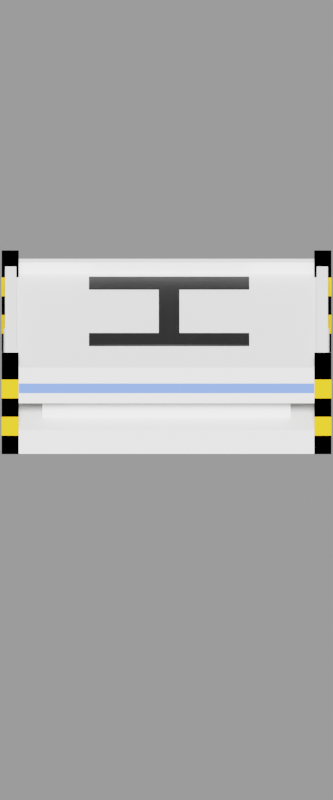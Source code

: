 # Source: supply_station.blend  (saved by Blender 5.1.30; exported with 4.5.12 LTS)
import bpy
from mathutils import Matrix  # noqa: F401  (used for matrix-valued properties, if any)

bpy.ops.wm.read_factory_settings(use_empty=True)
scene = bpy.context.scene
scene.name = 'Scene'

# ---- collections
col_collection = bpy.data.collections.new('Collection'); scene.collection.children.link(col_collection)

# ---- materials (node trees are filled in below, after node groups)
mat_material_001 = bpy.data.materials.new('Material.001')
mat_material_001.use_backface_culling_lightprobe_volume = False
mat_material_001.use_transparent_shadow = False
mat_material_008 = bpy.data.materials.new('Material.008')
mat_material_005 = bpy.data.materials.new('Material.005')
mat_material_006 = bpy.data.materials.new('Material.006')
mat_material_007 = bpy.data.materials.new('Material.007')

# ---- material node trees
mat_material_001.use_nodes = True; mat_material_001.node_tree.nodes.clear()
_N = mat_material_001.node_tree.nodes; _L = mat_material_001.node_tree.links
n0 = _N.new('ShaderNodeBsdfPrincipled'); n0.name = 'Principled BSDF'; n0.location = (10, 300)
n0.distribution = 'GGX'
n0.subsurface_method = 'BURLEY'
n0.inputs[0].default_value = (0.7849, 0.7849, 0.7849, 1.0)
n0.inputs[3].default_value = 1.45
n0.inputs[27].default_value = (0.0, 0.0, 0.0, 1.0)
n0.inputs[28].default_value = 1.0
n1 = _N.new('ShaderNodeOutputMaterial'); n1.name = 'Material Output'; n1.location = (300, 300)
_L.new(n0.outputs[0], n1.inputs[0])
n1.is_active_output = True
mat_material_008.use_nodes = True; mat_material_008.node_tree.nodes.clear()
_N = mat_material_008.node_tree.nodes; _L = mat_material_008.node_tree.links
n0 = _N.new('ShaderNodeBsdfPrincipled'); n0.name = 'Principled BSDF'; n0.location = (-200, 100)
n0.inputs[0].default_value = (0.1186, 0.2169, 0.8, 1.0)
n1 = _N.new('ShaderNodeOutputMaterial'); n1.name = 'Material Output'; n1.location = (200, 100)
_L.new(n0.outputs[0], n1.inputs[0])
n1.is_active_output = True
mat_material_005.use_nodes = True; mat_material_005.node_tree.nodes.clear()
_N = mat_material_005.node_tree.nodes; _L = mat_material_005.node_tree.links
n0 = _N.new('ShaderNodeBsdfPrincipled'); n0.name = 'Principled BSDF'; n0.location = (-200, 100)
n0.inputs[0].default_value = (0.0, 0.0, 0.0, 1.0)
n1 = _N.new('ShaderNodeOutputMaterial'); n1.name = 'Material Output'; n1.location = (200, 100)
_L.new(n0.outputs[0], n1.inputs[0])
n1.is_active_output = True
mat_material_006.use_nodes = True; mat_material_006.node_tree.nodes.clear()
_N = mat_material_006.node_tree.nodes; _L = mat_material_006.node_tree.links
n0 = _N.new('ShaderNodeBsdfPrincipled'); n0.name = 'Principled BSDF'; n0.location = (-200, 100)
n0.inputs[0].default_value = (0.0, 0.0, 0.0, 1.0)
n0.inputs[2].default_value = 1.0
n0.inputs[3].default_value = 1.0
n1 = _N.new('ShaderNodeOutputMaterial'); n1.name = 'Material Output'; n1.location = (200, 100)
_L.new(n0.outputs[0], n1.inputs[0])
n1.is_active_output = True
mat_material_007.use_nodes = True; mat_material_007.node_tree.nodes.clear()
_N = mat_material_007.node_tree.nodes; _L = mat_material_007.node_tree.links
n0 = _N.new('ShaderNodeBsdfPrincipled'); n0.name = 'Principled BSDF'; n0.location = (-200, 100)
n0.inputs[0].default_value = (0.8, 0.4133, 0.0006395, 1.0)
n1 = _N.new('ShaderNodeOutputMaterial'); n1.name = 'Material Output'; n1.location = (200, 100)
_L.new(n0.outputs[0], n1.inputs[0])
n1.is_active_output = True

# ---- world
world_world = bpy.data.worlds.new('World'); scene.world = world_world
world_world.use_nodes = True; world_world.node_tree.nodes.clear()
_N = world_world.node_tree.nodes; _L = world_world.node_tree.links
n0 = _N.new('ShaderNodeOutputWorld'); n0.name = 'World Output'; n0.location = (300, 300)
n1 = _N.new('ShaderNodeBackground'); n1.name = 'Background'; n1.location = (10, 300)
n1.inputs[0].default_value = (0.3185, 0.3185, 0.3185, 1.0)
_L.new(n1.outputs[0], n0.inputs[0])
n0.is_active_output = True
world_world.color = (0.05088, 0.05088, 0.05088)
world_world.use_sun_shadow = False
world_world.sun_shadow_jitter_overblur = 0.0

# ---- cameras
cam_camera = bpy.data.cameras.new('Camera')
cam_camera.type = 'ORTHO'
cam_camera.clip_end = 100.0

# ---- lights
light_light = bpy.data.lights.new('Light', 'SUN')
light_light.transmission_factor = 0.0
light_light.angle = 0.1993
light_light.shadow_soft_size = 0.1
light_light.shadow_cascade_max_distance = 1000.0

# ---- meshes
me_plane_004 = bpy.data.meshes.new('Plane.004')
me_plane_004.from_pydata([(-1.0, -1.0, 0.0), (1.0, -1.0, 0.0), (-1.0, 1.0, 0.0), (1.0, 1.0, 0.0), (-1.0, -0.9005, 0.0), (1.0, -0.9005, 0.0), (1.0, 0.9045, 0.0), (-1.0, 0.9045, 0.0), (0.9019, -1.0, 0.0), (0.9019, 1.0, 0.0), (-0.9059, 1.0, 0.0), (-0.9059, -1.0, 0.0), (-1.0, -1.0, 0.2128), (-1.0, -0.9005, 0.2128), (1.0, -1.0, 0.2128), (0.9019, -1.0, 0.2128), (1.0, 1.0, 0.2128), (1.0, 0.9045, 0.2128), (-1.0, 1.0, 0.2128), (-0.9059, 1.0, 0.2128), (-1.0, 0.9045, 0.2128), (1.0, -0.9005, 0.2128), (-0.9059, -1.0, 0.2128), (0.9019, 1.0, 0.2128), (-0.7631, -0.7628, 0.2128), (-0.7631, -0.6868, 0.2128), (0.7628, -0.7628, 0.2128), (0.6879, -0.7628, 0.2128), (0.7628, 0.7631, 0.2128), (0.7628, 0.6902, 0.2128), (-0.7631, 0.7631, 0.2128), (-0.6913, 0.7631, 0.2128), (-0.7631, 0.6902, 0.2128), (0.7628, -0.6868, 0.2128), (-0.6913, -0.7628, 0.2128), (0.6879, 0.7631, 0.2128), (-0.7631, -0.7628, 0.4489), (-0.7631, -0.6868, 0.4489), (0.7628, -0.7628, 0.4489), (0.6879, -0.7628, 0.4489), (0.7628, 0.7631, 0.4489), (0.7628, 0.6902, 0.4489), (-0.7631, 0.7631, 0.4489), (-0.6913, 0.7631, 0.4489), (-0.7631, 0.6902, 0.4489), (0.7628, -0.6868, 0.4489), (-0.6913, -0.7628, 0.4489), (0.6879, 0.7631, 0.4489), (-0.9918, -0.9918, 0.4489), (-0.9918, -0.8931, 0.4489), (0.9918, -0.9918, 0.4489), (0.8945, -0.9918, 0.4489), (0.9918, 0.9918, 0.4489), (0.9918, 0.8971, 0.4489), (-0.9918, 0.9918, 0.4489), (-0.8985, 0.9918, 0.4489), (-0.9918, 0.8971, 0.4489), (0.9918, -0.8931, 0.4489), (-0.8985, -0.9918, 0.4489), (0.8945, 0.9918, 0.4489), (-0.9918, -0.9918, 0.7145), (-0.9918, -0.8931, 0.7145), (0.9918, -0.9918, 0.7145), (0.8945, -0.9918, 0.7145), (0.9918, 0.9918, 0.7145), (0.9918, 0.8971, 0.7145), (-0.9918, 0.9918, 0.7145), (-0.8985, 0.9918, 0.7145), (-0.9918, 0.8971, 0.7145), (0.9918, -0.8931, 0.7145), (-0.8985, -0.9918, 0.7145), (0.8945, 0.9918, 0.7145), (-0.9239, -0.9239, 0.7671), (-0.9239, -0.8931, 0.7671), (0.9239, -0.9239, 0.7671), (0.8945, -0.9239, 0.7671), (0.9239, 0.9239, 0.7671), (0.9239, 0.8971, 0.7671), (-0.9239, 0.9239, 0.7671), (-0.8985, 0.9239, 0.7671), (-0.9239, 0.8971, 0.7671), (0.9239, -0.8931, 0.7671), (-0.8985, -0.9239, 0.7671), (0.8945, 0.9239, 0.7671), (-0.9918, -0.9918, 0.7671), (-0.9918, -0.8931, 0.7671), (0.9918, -0.9918, 0.7671), (0.8945, -0.9918, 0.7671), (0.9918, 0.9918, 0.7671), (0.9918, 0.8971, 0.7671), (-0.9918, 0.9918, 0.7671), (-0.8985, 0.9918, 0.7671), (-0.9918, 0.8971, 0.7671), (0.9918, -0.8931, 0.7671), (-0.8985, -0.9918, 0.7671), (0.8945, 0.9918, 0.7671), (-0.9239, -0.9239, 0.6698), (-0.9239, -0.8931, 0.6698), (0.9239, -0.9239, 0.6698), (0.8945, -0.9239, 0.6698), (0.9239, 0.9239, 0.6698), (0.9239, 0.8971, 0.6698), (-0.9239, 0.9239, 0.6698), (-0.8985, 0.9239, 0.6698), (-0.9239, 0.8971, 0.6698), (0.9239, -0.8931, 0.6698), (-0.8985, -0.9239, 0.6698), (0.8945, 0.9239, 0.6698), (0.9918, 0.8971, 0.5375), (0.9918, 0.8971, 0.626), (0.9918, -0.8931, 0.626), (0.9918, -0.8931, 0.5375), (-0.9918, 0.9918, 0.5375), (-0.9918, 0.9918, 0.626), (-0.8985, 0.9918, 0.626), (-0.8985, 0.9918, 0.5375), (0.8945, 0.9918, 0.626), (0.8945, 0.9918, 0.5375), (-0.9918, -0.9918, 0.5375), (-0.9918, -0.9918, 0.626), (-0.9918, -0.8931, 0.626), (-0.9918, -0.8931, 0.5375), (-0.9918, 0.8971, 0.5375), (-0.9918, 0.8971, 0.626), (-0.8985, -0.9918, 0.5375), (-0.8985, -0.9918, 0.626), (0.9918, -0.9918, 0.5375), (0.9918, -0.9918, 0.626), (0.8945, -0.9918, 0.626), (0.8945, -0.9918, 0.5375), (0.9918, 0.9918, 0.5375), (0.9918, 0.9918, 0.626)], [], [(0, 4, 7, 2, 10, 9, 3, 6, 5, 1, 8, 11), (23, 19, 31, 35), (1, 5, 21, 14), (6, 3, 16, 17), (3, 9, 23, 16), (5, 6, 17, 21), (10, 2, 18, 19), (9, 10, 19, 23), (4, 0, 12, 13), (2, 7, 20, 18), (7, 4, 13, 20), (0, 11, 22, 12), (8, 1, 14, 15), (11, 8, 15, 22), (31, 30, 42, 43), (13, 12, 24, 25), (18, 20, 32, 30), (20, 13, 25, 32), (12, 22, 34, 24), (15, 14, 26, 27), (22, 15, 27, 34), (14, 21, 33, 26), (17, 16, 28, 29), (16, 23, 35, 28), (21, 17, 29, 33), (19, 18, 30, 31), (43, 42, 54, 55), (35, 31, 43, 47), (25, 24, 36, 37), (30, 32, 44, 42), (32, 25, 37, 44), (24, 34, 46, 36), (27, 26, 38, 39), (34, 27, 39, 46), (26, 33, 45, 38), (29, 28, 40, 41), (28, 35, 47, 40), (33, 29, 41, 45), (110, 109, 65, 69), (47, 43, 55, 59), (37, 36, 48, 49), (42, 44, 56, 54), (44, 37, 49, 56), (36, 46, 58, 48), (39, 38, 50, 51), (46, 39, 51, 58), (38, 45, 57, 50), (41, 40, 52, 53), (40, 47, 59, 52), (45, 41, 53, 57), (69, 65, 89, 93), (114, 113, 66, 67), (116, 114, 67, 71), (120, 119, 60, 61), (113, 123, 68, 66), (123, 120, 61, 68), (119, 125, 70, 60), (128, 127, 62, 63), (125, 128, 63, 70), (127, 110, 69, 62), (109, 131, 64, 65), (131, 116, 71, 64), (73, 72, 96, 97), (67, 66, 90, 91), (71, 67, 91, 95), (61, 60, 84, 85), (66, 68, 92, 90), (68, 61, 85, 92), (60, 70, 94, 84), (63, 62, 86, 87), (70, 63, 87, 94), (62, 69, 93, 86), (65, 64, 88, 89), (64, 71, 95, 88), (72, 73, 85, 84), (74, 75, 87, 86), (76, 77, 89, 88), (78, 79, 91, 90), (73, 80, 92, 85), (81, 74, 86, 93), (77, 81, 93, 89), (80, 78, 90, 92), (75, 82, 94, 87), (83, 76, 88, 95), (79, 83, 95, 91), (82, 72, 84, 94), (96, 106, 99, 98, 105, 101, 100, 107, 103, 102, 104, 97), (78, 80, 104, 102), (80, 73, 97, 104), (72, 82, 106, 96), (75, 74, 98, 99), (82, 75, 99, 106), (74, 81, 105, 98), (77, 76, 100, 101), (76, 83, 107, 100), (81, 77, 101, 105), (79, 78, 102, 103), (83, 79, 103, 107), (52, 59, 117, 130), (130, 117, 116, 131), (53, 52, 130, 108), (108, 130, 131, 109), (50, 57, 111, 126), (126, 111, 110, 127), (58, 51, 129, 124), (124, 129, 128, 125), (51, 50, 126, 129), (129, 126, 127, 128), (48, 58, 124, 118), (118, 124, 125, 119), (56, 49, 121, 122), (122, 121, 120, 123), (54, 56, 122, 112), (112, 122, 123, 113), (49, 48, 118, 121), (121, 118, 119, 120), (59, 55, 115, 117), (117, 115, 114, 116), (55, 54, 112, 115), (115, 112, 113, 114), (57, 53, 108, 111), (111, 108, 109, 110)])
me_plane_004.polygons.foreach_set('material_index', [0, 0, 0, 0, 0, 0, 0, 0, 0, 0, 0, 0, 0, 0, 0, 0, 0, 0, 0, 0, 0, 0, 0, 0, 0, 0, 0, 0, 0, 0, 0, 0, 0, 0, 0, 0, 0, 0, 0, 0, 0, 0, 0, 0, 0, 0, 0, 0, 0, 0, 0, 0, 0, 0, 0, 0, 0, 0, 0, 0, 0, 0, 0, 0, 0, 0, 0, 0, 0, 0, 0, 0, 0, 0, 0, 0, 0, 0, 0, 0, 0, 0, 0, 0, 0, 0, 0, 0, 0, 0, 0, 0, 0, 0, 0, 0, 0, 0, 0, 1, 0, 1, 0, 1, 0, 1, 0, 1, 0, 1, 0, 1, 0, 1, 0, 1, 0, 1, 0, 1, 0, 1])
_uv = me_plane_004.uv_layers.new(name='UVMap')
_uv.uv.foreach_set('vector', [0.0, 0.0, 0.0, 0.0, 0.0, 0.0, 0.0, 0.0, 0.0, 0.0, 0.0, 0.0, 0.0, 0.0, 0.0, 0.0, 0.0, 0.0, 0.0, 0.0, 0.0, 0.0, 0.0, 0.0, 0.0, 0.0, 0.0, 0.0, 0.0, 0.0, 0.0, 0.0, 0.0, 0.0, 0.0, 0.0, 0.0, 0.0, 0.0, 0.0, 0.0, 0.0, 0.0, 0.0, 0.0, 0.0, 0.0, 0.0, 0.0, 0.0, 0.0, 0.0, 0.0, 0.0, 0.0, 0.0, 0.0, 0.0, 0.0, 0.0, 0.0, 0.0, 0.0, 0.0, 0.0, 0.0, 0.0, 0.0, 0.0, 0.0, 0.0, 0.0, 0.0, 0.0, 0.0, 0.0, 0.0, 0.0, 0.0, 0.0, 0.0, 0.0, 0.0, 0.0, 0.0, 0.0, 0.0, 0.0, 0.0, 0.0, 0.0, 0.0, 0.0, 0.0, 0.0, 0.0, 0.0, 0.0, 0.0, 0.0, 0.0, 0.0, 0.0, 0.0, 0.0, 0.0, 0.0, 0.0, 0.0, 0.0, 0.0, 0.0, 0.0, 0.0, 0.0, 0.0, 0.0, 0.0, 0.0, 0.0, 0.0, 0.0, 0.0, 0.0, 0.0, 0.0, 0.0, 0.0, 0.0, 0.0, 0.0, 0.0, 0.0, 0.0, 0.0, 0.0, 0.0, 0.0, 0.0, 0.0, 0.0, 0.0, 0.0, 0.0, 0.0, 0.0, 0.0, 0.0, 0.0, 0.0, 0.0, 0.0, 0.0, 0.0, 0.0, 0.0, 0.0, 0.0, 0.0, 0.0, 0.0, 0.0, 0.0, 0.0, 0.0, 0.0, 0.0, 0.0, 0.0, 0.0, 0.0, 0.0, 0.0, 0.0, 0.0, 0.0, 0.0, 0.0, 0.0, 0.0, 0.0, 0.0, 0.0, 0.0, 0.0, 0.0, 0.0, 0.0, 0.0, 0.0, 0.0, 0.0, 0.0, 0.0, 0.0, 0.0, 0.0, 0.0, 0.0, 0.0, 0.0, 0.0, 0.0, 0.0, 0.0, 0.0, 0.0, 0.0, 0.0, 0.0, 0.0, 0.0, 0.0, 0.0, 0.0, 0.0, 0.0, 0.0, 0.0, 0.0, 0.0, 0.0, 0.0, 0.0, 0.0, 0.0, 0.0, 0.0, 0.0, 0.0, 0.0, 0.0, 0.0, 0.0, 0.0, 0.0, 0.0, 0.0, 0.0, 0.0, 0.0, 0.0, 0.0, 0.0, 0.0, 0.0, 0.0, 0.0, 0.0, 0.0, 0.0, 0.0, 0.0, 0.0, 0.0, 0.0, 0.0, 0.0, 0.0, 0.0, 0.0, 0.0, 0.0, 0.0, 0.0, 0.0, 0.0, 0.0, 0.0, 0.0, 0.0, 0.0, 0.0, 0.0, 0.0, 0.0, 0.0, 0.0, 0.0, 0.0, 0.0, 0.0, 0.0, 0.0, 0.0, 0.0, 0.0, 0.0, 0.0, 0.0, 0.0, 0.0, 0.0, 0.0, 0.0, 0.0, 0.0, 0.0, 0.0, 0.0, 0.0, 0.0, 0.0, 0.0, 0.0, 0.0, 0.0, 0.0, 0.0, 0.0, 0.0, 0.0, 0.0, 0.0, 0.0, 0.0, 0.0, 0.0, 0.0, 0.0, 0.0, 0.0, 0.0, 0.0, 0.0, 0.0, 0.0, 0.0, 0.0, 0.0, 0.0, 0.0, 0.0, 0.0, 0.0, 0.0, 0.0, 0.0, 0.0, 0.0, 0.0, 0.0, 0.0, 0.0, 0.0, 0.0, 0.0, 0.0, 0.0, 0.0, 0.0, 0.0, 0.0, 0.0, 0.0, 0.0, 0.0, 0.0, 0.0, 0.0, 0.0, 0.0, 0.0, 0.0, 0.0, 0.0, 0.0, 0.0, 0.0, 0.0, 0.0, 0.0, 0.0, 0.0, 0.0, 0.0, 0.0, 0.0, 0.0, 0.0, 0.0, 0.0, 0.0, 0.0, 0.0, 0.0, 0.0, 0.0, 0.0, 0.0, 0.0, 0.0, 0.0, 0.0, 0.0, 0.0, 0.0, 0.0, 0.0, 0.0, 0.0, 0.0, 0.0, 0.0, 0.0, 0.0, 0.0, 0.0, 0.0, 0.0, 0.0, 0.0, 0.0, 0.0, 0.0, 0.0, 0.0, 0.0, 0.0, 0.0, 0.0, 0.0, 0.0, 0.0, 0.0, 0.0, 0.0, 0.0, 0.0, 0.0, 0.0, 0.0, 0.0, 0.0, 0.0, 0.0, 0.0, 0.0, 0.0, 0.0, 0.0, 0.0, 0.0, 0.0, 0.0, 0.0, 0.0, 0.0, 0.0, 0.0, 0.0, 0.0, 0.0, 0.0, 0.0, 0.0, 0.0, 0.0, 0.0, 0.0, 0.0, 0.0, 0.0, 0.0, 0.0, 0.0, 0.0, 0.0, 0.0, 0.0, 0.0, 0.0, 0.0, 0.0, 0.0, 0.0, 0.0, 0.0, 0.0, 0.0, 0.0, 0.0, 0.0, 0.0, 0.0, 0.0, 0.0, 0.0, 0.0, 0.0, 0.0, 0.0, 0.0, 0.0, 0.0, 0.0, 0.0, 0.0, 0.0, 0.0, 0.0, 0.0, 0.0, 0.0, 0.0, 0.0, 0.0, 0.0, 0.0, 0.0, 0.0, 0.0, 0.0, 0.0, 0.0, 0.0, 0.0, 0.0, 0.0, 0.0, 0.0, 0.0, 0.0, 0.0, 0.0, 0.0, 0.0, 0.0, 0.0, 0.0, 0.0, 0.0, 0.0, 0.0, 0.0, 0.0, 0.0, 0.0, 0.0, 0.0, 0.0, 0.0, 0.0, 0.0, 0.0, 0.0, 0.0, 0.0, 0.0, 0.0, 0.0, 0.0, 0.0, 0.0, 0.0, 0.0, 0.0, 0.0, 0.0, 0.0, 0.0, 0.0, 0.0, 0.0, 0.0, 0.0, 0.0, 0.0, 0.0, 0.0, 0.0, 0.0, 0.0, 0.0, 0.0, 0.0, 0.0, 0.0, 0.0, 0.0, 0.0, 0.0, 0.0, 0.0, 0.0, 0.0, 0.0, 0.0, 0.0, 0.0, 0.0, 0.0, 0.0, 0.0, 0.0, 0.0, 0.0, 0.0, 0.0, 0.0, 0.0, 0.0, 0.0, 0.0, 0.0, 0.0, 0.0, 0.0, 0.0, 0.0, 0.0, 0.0, 0.0, 0.0, 0.0, 0.0, 0.0, 0.0, 0.0, 0.0, 0.0, 0.0, 0.0, 0.0, 0.0, 0.0, 0.0, 0.0, 0.0, 0.0, 0.0, 0.0, 0.0, 0.0, 0.0, 0.0, 0.0, 0.0, 0.0, 0.0, 0.0, 0.0, 0.0, 0.0, 0.0, 0.0, 0.0, 0.0, 0.0, 0.0, 0.0, 0.0, 0.0, 0.0, 0.0, 0.0, 0.0, 0.0, 0.0, 0.0, 0.0, 0.0, 0.0, 0.0, 0.0, 0.0, 0.0, 0.0, 0.0, 0.0, 0.0, 0.0, 0.0, 0.0, 0.0, 0.0, 0.0, 0.0, 0.0, 0.0, 0.0, 0.0, 0.0, 0.0, 0.0, 0.0, 0.0, 0.0, 0.0, 0.0, 0.0, 0.0, 0.0, 0.0, 0.0, 0.0, 0.0, 0.0, 0.0, 0.0, 0.0, 0.0, 0.0, 0.0, 0.0, 0.0, 0.0, 0.0, 0.0, 0.0, 0.0, 0.0, 0.0, 0.0, 0.0, 0.0, 0.0, 0.0, 0.0, 0.0, 0.0, 0.0, 0.0, 0.0, 0.0, 0.0, 0.0, 0.0, 0.0, 0.0, 0.0, 0.0, 0.0, 0.0, 0.0, 0.0, 0.0, 0.0, 0.0, 0.0, 0.0, 0.0, 0.0, 0.0, 0.0, 0.0, 0.0, 0.0, 0.0, 0.0, 0.0, 0.0, 0.0, 0.0, 0.0, 0.0, 0.0, 0.0, 0.0, 0.0, 0.0, 0.0, 0.0, 0.0, 0.0, 0.0, 0.0, 0.0, 0.0, 0.0, 0.0, 0.0, 0.0, 0.0, 0.0, 0.0, 0.0, 0.0, 0.0, 0.0, 0.0, 0.0, 0.0, 0.0, 0.0, 0.0, 0.0, 0.0, 0.0, 0.0, 0.0, 0.0, 0.0, 0.0, 0.0, 0.0, 0.0, 0.0, 0.0, 0.0, 0.0, 0.0, 0.0, 0.0, 0.0, 0.0, 0.0, 0.0, 0.0, 0.0, 0.0, 0.0, 0.0, 0.0, 0.0, 0.0, 0.0, 0.0, 0.0, 0.0, 0.0, 0.0, 0.0, 0.0, 0.0, 0.0, 0.0, 0.0, 0.0, 0.0, 0.0, 0.0, 0.0, 0.0, 0.0, 0.0, 0.0, 0.0, 0.0, 0.0, 0.0, 0.0, 0.0, 0.0, 0.0, 0.0, 0.0, 0.0, 0.0, 0.0, 0.0, 0.0, 0.0, 0.0, 0.0, 0.0, 0.0, 0.0, 0.0, 0.0, 0.0, 0.0, 0.0, 0.0, 0.0, 0.0, 0.0, 0.0, 0.0, 0.0, 0.0, 0.0, 0.0, 0.0, 0.0, 0.0, 0.0, 0.0, 0.0, 0.0, 0.0, 0.0, 0.0, 0.0, 0.0, 0.0, 0.0, 0.0, 0.0, 0.0, 0.0, 0.0, 0.0, 0.0, 0.0, 0.0, 0.0, 0.0, 0.0, 0.0, 0.0, 0.0, 0.0, 0.0, 0.0, 0.0, 0.0, 0.0, 0.0, 0.0, 0.0, 0.0, 0.0, 0.0, 0.0, 0.0, 0.0, 0.0, 0.0, 0.0, 0.0, 0.0, 0.0, 0.0, 0.0, 0.0, 0.0, 0.0, 0.0, 0.0, 0.0, 0.0, 0.0, 0.0, 0.0, 0.0, 0.0, 0.0, 0.0, 0.0, 0.0, 0.0, 0.0, 0.0, 0.0, 0.0, 0.0, 0.0, 0.0, 0.0, 0.0, 0.0, 0.0, 0.0, 0.0, 0.0, 0.0, 0.0, 0.0, 0.0, 0.0, 0.0, 0.0, 0.0, 0.0, 0.0, 0.0, 0.0, 0.0, 0.0, 0.0, 0.0, 0.0, 0.0, 0.0, 0.0, 0.0, 0.0, 0.0, 0.0, 0.0, 0.0, 0.0, 0.0, 0.0, 0.0, 0.0, 0.0, 0.0, 0.0, 0.0, 0.0, 0.0, 0.0, 0.0, 0.0, 0.0, 0.0, 0.0, 0.0, 0.0, 0.0, 0.0, 0.0, 0.0, 0.0, 0.0, 0.0])
me_plane_004.materials.append(mat_material_001)
me_plane_004.materials.append(mat_material_008)
me_plane_004.use_remesh_fix_poles = True
me_plane_004.use_remesh_preserve_attributes = False
me_plane_004.use_mirror_vertex_groups = False
me_plane_004.update()
me_cube = bpy.data.meshes.new('Cube')
me_cube.from_pydata([(1.146, -0.8579, 0.0), (1.146, -0.8579, 0.8349), (1.146, -0.725, 0.0), (1.146, -0.725, 0.8349), (1.279, -0.8579, 0.0), (1.279, -0.8579, 0.8349), (1.279, -0.725, 0.0), (1.279, -0.725, 0.8349), (1.146, -0.8579, 0.167), (1.146, -0.8579, 0.334), (1.146, -0.8579, 0.501), (1.146, -0.8579, 0.668), (1.146, -0.725, 0.668), (1.146, -0.725, 0.501), (1.146, -0.725, 0.334), (1.146, -0.725, 0.167), (1.279, -0.725, 0.668), (1.279, -0.725, 0.501), (1.279, -0.725, 0.334), (1.279, -0.725, 0.167), (1.279, -0.8579, 0.668), (1.279, -0.8579, 0.501), (1.279, -0.8579, 0.334), (1.279, -0.8579, 0.167)], [], [(11, 1, 3, 12), (12, 3, 7, 16), (16, 7, 5, 20), (20, 5, 1, 11), (2, 6, 4, 0), (7, 3, 1, 5), (4, 23, 8, 0), (23, 22, 9, 8), (22, 21, 10, 9), (21, 20, 11, 10), (6, 19, 23, 4), (19, 18, 22, 23), (18, 17, 21, 22), (17, 16, 20, 21), (2, 15, 19, 6), (15, 14, 18, 19), (14, 13, 17, 18), (13, 12, 16, 17), (0, 8, 15, 2), (8, 9, 14, 15), (9, 10, 13, 14), (10, 11, 12, 13)])
me_cube.polygons.foreach_set('material_index', [0, 0, 0, 0, 0, 0, 0, 1, 0, 1, 0, 1, 0, 1, 0, 1, 0, 1, 0, 1, 0, 1])
_uv = me_cube.uv_layers.new(name='UVMap')
_uv.uv.foreach_set('vector', [0.575, 0.0, 0.625, 0.0, 0.625, 0.25, 0.575, 0.25, 0.575, 0.25, 0.625, 0.25, 0.625, 0.5, 0.575, 0.5, 0.575, 0.5, 0.625, 0.5, 0.625, 0.75, 0.575, 0.75, 0.575, 0.75, 0.625, 0.75, 0.625, 1.0, 0.575, 1.0, 0.125, 0.5, 0.375, 0.5, 0.375, 0.75, 0.125, 0.75, 0.625, 0.5, 0.875, 0.5, 0.875, 0.75, 0.625, 0.75, 0.375, 0.75, 0.425, 0.75, 0.425, 1.0, 0.375, 1.0, 0.425, 0.75, 0.475, 0.75, 0.475, 1.0, 0.425, 1.0, 0.475, 0.75, 0.525, 0.75, 0.525, 1.0, 0.475, 1.0, 0.525, 0.75, 0.575, 0.75, 0.575, 1.0, 0.525, 1.0, 0.375, 0.5, 0.425, 0.5, 0.425, 0.75, 0.375, 0.75, 0.425, 0.5, 0.475, 0.5, 0.475, 0.75, 0.425, 0.75, 0.475, 0.5, 0.525, 0.5, 0.525, 0.75, 0.475, 0.75, 0.525, 0.5, 0.575, 0.5, 0.575, 0.75, 0.525, 0.75, 0.375, 0.25, 0.425, 0.25, 0.425, 0.5, 0.375, 0.5, 0.425, 0.25, 0.475, 0.25, 0.475, 0.5, 0.425, 0.5, 0.475, 0.25, 0.525, 0.25, 0.525, 0.5, 0.475, 0.5, 0.525, 0.25, 0.575, 0.25, 0.575, 0.5, 0.525, 0.5, 0.375, 0.0, 0.425, 0.0, 0.425, 0.25, 0.375, 0.25, 0.425, 0.0, 0.475, 0.0, 0.475, 0.25, 0.425, 0.25, 0.475, 0.0, 0.525, 0.0, 0.525, 0.25, 0.475, 0.25, 0.525, 0.0, 0.575, 0.0, 0.575, 0.25, 0.525, 0.25])
me_cube.materials.append(mat_material_006)
me_cube.materials.append(mat_material_007)
me_cube.update()

# ---- curves / text
txt_text = bpy.data.curves.new('Text', 'FONT')
txt_text.dimensions = '2D'
txt_text.body = 'H'
txt_text.materials.append(mat_material_005)
txt_text.extrude = 0.004

# ---- objects
ob_light = bpy.data.objects.new('Light', light_light)
ob_camera = bpy.data.objects.new('Camera', cam_camera)
ob_plane_004 = bpy.data.objects.new('Plane.004', me_plane_004)
ob_text = bpy.data.objects.new('Text', txt_text)
ob_cube = bpy.data.objects.new('Cube', me_cube)

# ---- transforms, parenting, visibility, modifiers, constraints
ob_light.location = (4.076, 1.037, 5.904)
ob_light.rotation_euler = (0.5603, 0.7683, -0.8327)
ob_light.scale = (0.954, 0.985, 0.9723)
ob_light.lock_rotations_4d = False
ob_light.empty_display_type = 'ARROWS'
ob_light.color = (0.0, 0.0, 0.0, 0.0)
ob_light.hide_select = True
ob_light.lineart.crease_threshold = 0.0
ob_camera.location = (0.0, -9.305, 5.365)
ob_camera.rotation_euler = (1.047, -0.0, 0.0)
ob_camera.lock_rotations_4d = False
ob_camera.empty_display_type = 'ARROWS'
ob_camera.color = (0.0, 0.0, 0.0, 0.0)
ob_camera.display_type = 'WIRE'
ob_camera.lineart.crease_threshold = 0.0
ob_plane_004.location = (0.0, 0.0, 0.0)
ob_plane_004.scale = (1.22, 0.8226, 0.9667)
ob_plane_004.lineart.crease_threshold = 0.0
ob_text.location = (0.6211, -0.4716, 0.6609)
ob_text.rotation_euler = (0.0, -0.0, 1.571)
ob_text.scale = (1.764, 1.764, 1.764)
ob_cube.location = (0.0, 0.0, 0.0)
ob_cube.scale = (0.9667, 0.9667, 0.9667)
_m = ob_cube.modifiers.new('Mirror', 'MIRROR')
_m.use_axis = (True, True, False)

# ---- collection membership
col_collection.objects.link(ob_light)
col_collection.objects.link(ob_camera)
col_collection.objects.link(ob_plane_004)
col_collection.objects.link(ob_text)
col_collection.objects.link(ob_cube)

# ---- scene / render settings (as saved in the file)
scene.camera = ob_camera
scene.frame_start = 1; scene.frame_end = 250; scene.frame_set(3)
scene.render.engine = 'CYCLES'
scene.render.resolution_x = 50
scene.render.resolution_y = 120
scene.render.film_transparent = True
scene.render.bake_bias = 0.0
scene.render.bake_samples = 0
scene.render.line_thickness = 0.35
scene.cycles.use_denoising = False
scene.cycles.samples = 128
scene.cycles.sampling_pattern = 'TABULATED_SOBOL'
scene.cycles.use_adaptive_sampling = False
scene.cycles.use_light_tree = False
scene.view_settings.view_transform = 'Filmic'
bpy.context.view_layer.update()
